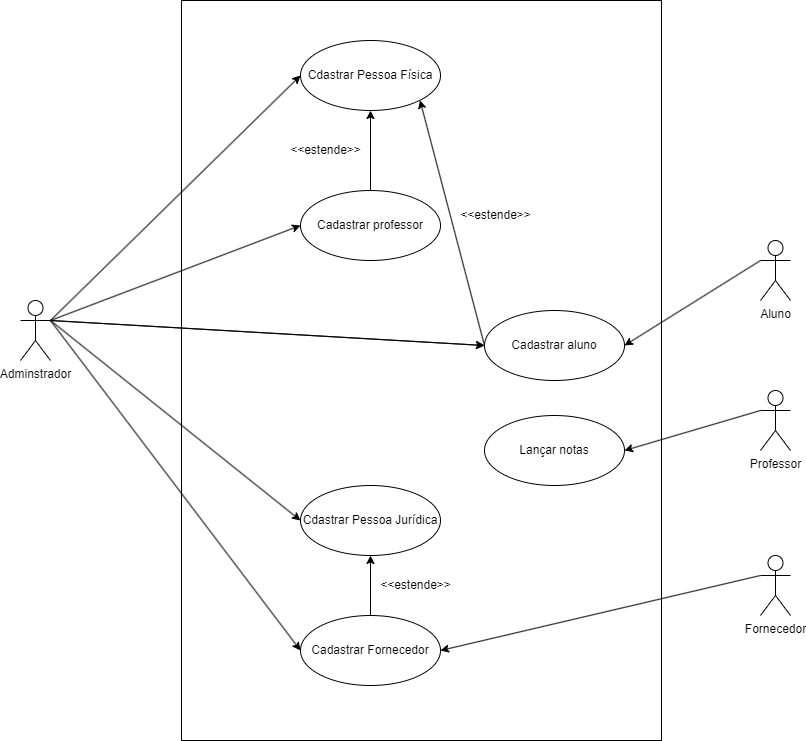

The diagram above was exported from draw.io. Its source (the exported page's mxGraphModel, read from the mxfile embedded in the PNG):
<mxGraphModel dx="1674" dy="836" grid="1" gridSize="10" guides="1" tooltips="1" connect="1" arrows="1" fold="1" page="1" pageScale="1" pageWidth="827" pageHeight="1169" math="0" shadow="0">
  <root>
    <mxCell id="0" />
    <mxCell id="1" parent="0" />
    <mxCell id="aD2W6pxHizI4QSIA5JQE-1" value="" style="rounded=0;whiteSpace=wrap;html=1;" vertex="1" parent="1">
      <mxGeometry x="190" y="40" width="480" height="740" as="geometry" />
    </mxCell>
    <mxCell id="m_DvSQDLGvR0xQynpoas-15" style="rounded=0;orthogonalLoop=1;jettySize=auto;html=1;exitX=1;exitY=0.3333333333333333;exitDx=0;exitDy=0;exitPerimeter=0;entryX=0;entryY=0.5;entryDx=0;entryDy=0;" parent="1" source="hXt-k2Dt1UzB_SZzVEwv-7" target="hXt-k2Dt1UzB_SZzVEwv-31" edge="1">
      <mxGeometry relative="1" as="geometry" />
    </mxCell>
    <mxCell id="m_DvSQDLGvR0xQynpoas-17" style="rounded=0;orthogonalLoop=1;jettySize=auto;html=1;exitX=1;exitY=0.3333333333333333;exitDx=0;exitDy=0;exitPerimeter=0;entryX=0;entryY=0.5;entryDx=0;entryDy=0;" parent="1" source="hXt-k2Dt1UzB_SZzVEwv-7" target="m_DvSQDLGvR0xQynpoas-2" edge="1">
      <mxGeometry relative="1" as="geometry" />
    </mxCell>
    <mxCell id="m_DvSQDLGvR0xQynpoas-18" style="rounded=0;orthogonalLoop=1;jettySize=auto;html=1;exitX=1;exitY=0.3333333333333333;exitDx=0;exitDy=0;exitPerimeter=0;entryX=0;entryY=0.5;entryDx=0;entryDy=0;" parent="1" source="hXt-k2Dt1UzB_SZzVEwv-7" target="m_DvSQDLGvR0xQynpoas-3" edge="1">
      <mxGeometry relative="1" as="geometry" />
    </mxCell>
    <mxCell id="m_DvSQDLGvR0xQynpoas-22" style="rounded=0;orthogonalLoop=1;jettySize=auto;html=1;exitX=1;exitY=0.3333333333333333;exitDx=0;exitDy=0;exitPerimeter=0;entryX=0;entryY=0.5;entryDx=0;entryDy=0;" parent="1" source="hXt-k2Dt1UzB_SZzVEwv-7" target="hXt-k2Dt1UzB_SZzVEwv-42" edge="1">
      <mxGeometry relative="1" as="geometry" />
    </mxCell>
    <mxCell id="m_DvSQDLGvR0xQynpoas-23" style="rounded=0;orthogonalLoop=1;jettySize=auto;html=1;exitX=1;exitY=0.3333333333333333;exitDx=0;exitDy=0;exitPerimeter=0;entryX=0;entryY=0.5;entryDx=0;entryDy=0;" parent="1" source="hXt-k2Dt1UzB_SZzVEwv-7" target="hXt-k2Dt1UzB_SZzVEwv-42" edge="1">
      <mxGeometry relative="1" as="geometry">
        <mxPoint x="257.5" y="450" as="targetPoint" />
      </mxGeometry>
    </mxCell>
    <mxCell id="m_DvSQDLGvR0xQynpoas-28" style="rounded=0;orthogonalLoop=1;jettySize=auto;html=1;exitX=1;exitY=0.3333333333333333;exitDx=0;exitDy=0;exitPerimeter=0;entryX=0;entryY=0.5;entryDx=0;entryDy=0;" parent="1" source="hXt-k2Dt1UzB_SZzVEwv-7" target="hXt-k2Dt1UzB_SZzVEwv-36" edge="1">
      <mxGeometry relative="1" as="geometry" />
    </mxCell>
    <mxCell id="hXt-k2Dt1UzB_SZzVEwv-7" value="Adminstrador" style="shape=umlActor;verticalLabelPosition=bottom;verticalAlign=top;html=1;" parent="1" vertex="1">
      <mxGeometry x="29" y="340" width="30" height="60" as="geometry" />
    </mxCell>
    <mxCell id="m_DvSQDLGvR0xQynpoas-14" style="rounded=0;orthogonalLoop=1;jettySize=auto;html=1;exitX=0;exitY=0.3333333333333333;exitDx=0;exitDy=0;exitPerimeter=0;entryX=1;entryY=0.5;entryDx=0;entryDy=0;" parent="1" source="hXt-k2Dt1UzB_SZzVEwv-16" target="hXt-k2Dt1UzB_SZzVEwv-42" edge="1">
      <mxGeometry relative="1" as="geometry" />
    </mxCell>
    <mxCell id="hXt-k2Dt1UzB_SZzVEwv-16" value="Aluno" style="shape=umlActor;verticalLabelPosition=bottom;verticalAlign=top;html=1;" parent="1" vertex="1">
      <mxGeometry x="769" y="280" width="30" height="60" as="geometry" />
    </mxCell>
    <mxCell id="m_DvSQDLGvR0xQynpoas-21" style="rounded=0;orthogonalLoop=1;jettySize=auto;html=1;exitX=0;exitY=0.3333333333333333;exitDx=0;exitDy=0;exitPerimeter=0;entryX=1;entryY=0.5;entryDx=0;entryDy=0;" parent="1" source="hXt-k2Dt1UzB_SZzVEwv-23" target="hXt-k2Dt1UzB_SZzVEwv-37" edge="1">
      <mxGeometry relative="1" as="geometry" />
    </mxCell>
    <mxCell id="hXt-k2Dt1UzB_SZzVEwv-23" value="Professor&lt;div&gt;&lt;br&gt;&lt;/div&gt;" style="shape=umlActor;verticalLabelPosition=bottom;verticalAlign=top;html=1;" parent="1" vertex="1">
      <mxGeometry x="769" y="430" width="30" height="60" as="geometry" />
    </mxCell>
    <mxCell id="m_DvSQDLGvR0xQynpoas-10" style="edgeStyle=orthogonalEdgeStyle;rounded=0;orthogonalLoop=1;jettySize=auto;html=1;exitX=0.5;exitY=0;exitDx=0;exitDy=0;entryX=0.5;entryY=1;entryDx=0;entryDy=0;" parent="1" source="hXt-k2Dt1UzB_SZzVEwv-31" target="m_DvSQDLGvR0xQynpoas-3" edge="1">
      <mxGeometry relative="1" as="geometry" />
    </mxCell>
    <mxCell id="hXt-k2Dt1UzB_SZzVEwv-31" value="Cadastrar professor" style="ellipse;whiteSpace=wrap;html=1;" parent="1" vertex="1">
      <mxGeometry x="309" y="230" width="140" height="70" as="geometry" />
    </mxCell>
    <mxCell id="m_DvSQDLGvR0xQynpoas-12" style="edgeStyle=orthogonalEdgeStyle;rounded=0;orthogonalLoop=1;jettySize=auto;html=1;exitX=0.5;exitY=0;exitDx=0;exitDy=0;entryX=0.5;entryY=1;entryDx=0;entryDy=0;" parent="1" source="hXt-k2Dt1UzB_SZzVEwv-36" target="m_DvSQDLGvR0xQynpoas-2" edge="1">
      <mxGeometry relative="1" as="geometry" />
    </mxCell>
    <mxCell id="hXt-k2Dt1UzB_SZzVEwv-36" value="Cadastrar Fornecedor" style="ellipse;whiteSpace=wrap;html=1;" parent="1" vertex="1">
      <mxGeometry x="309" y="655" width="140" height="70" as="geometry" />
    </mxCell>
    <mxCell id="hXt-k2Dt1UzB_SZzVEwv-37" value="Lançar notas" style="ellipse;whiteSpace=wrap;html=1;" parent="1" vertex="1">
      <mxGeometry x="493" y="455" width="140" height="70" as="geometry" />
    </mxCell>
    <mxCell id="m_DvSQDLGvR0xQynpoas-9" style="rounded=0;orthogonalLoop=1;jettySize=auto;html=1;exitX=0;exitY=0.5;exitDx=0;exitDy=0;entryX=1;entryY=1;entryDx=0;entryDy=0;" parent="1" source="hXt-k2Dt1UzB_SZzVEwv-42" target="m_DvSQDLGvR0xQynpoas-3" edge="1">
      <mxGeometry relative="1" as="geometry" />
    </mxCell>
    <mxCell id="hXt-k2Dt1UzB_SZzVEwv-42" value="Cadastrar aluno" style="ellipse;whiteSpace=wrap;html=1;" parent="1" vertex="1">
      <mxGeometry x="493" y="350" width="140" height="70" as="geometry" />
    </mxCell>
    <mxCell id="m_DvSQDLGvR0xQynpoas-2" value="Cdastrar Pessoa Jurídica" style="ellipse;whiteSpace=wrap;html=1;" parent="1" vertex="1">
      <mxGeometry x="309" y="525" width="140" height="70" as="geometry" />
    </mxCell>
    <mxCell id="m_DvSQDLGvR0xQynpoas-3" value="Cdastrar Pessoa Física" style="ellipse;whiteSpace=wrap;html=1;" parent="1" vertex="1">
      <mxGeometry x="309" y="80" width="140" height="70" as="geometry" />
    </mxCell>
    <mxCell id="m_DvSQDLGvR0xQynpoas-8" value="&amp;lt;&amp;lt;estende&amp;gt;&amp;gt;" style="text;html=1;align=center;verticalAlign=middle;resizable=0;points=[];autosize=1;strokeColor=none;fillColor=none;" parent="1" vertex="1">
      <mxGeometry x="459" y="240" width="90" height="30" as="geometry" />
    </mxCell>
    <mxCell id="m_DvSQDLGvR0xQynpoas-11" value="&amp;lt;&amp;lt;estende&amp;gt;&amp;gt;" style="text;html=1;align=center;verticalAlign=middle;resizable=0;points=[];autosize=1;strokeColor=none;fillColor=none;" parent="1" vertex="1">
      <mxGeometry x="289" y="175" width="90" height="30" as="geometry" />
    </mxCell>
    <mxCell id="m_DvSQDLGvR0xQynpoas-13" value="&amp;lt;&amp;lt;estende&amp;gt;&amp;gt;" style="text;html=1;align=center;verticalAlign=middle;resizable=0;points=[];autosize=1;strokeColor=none;fillColor=none;" parent="1" vertex="1">
      <mxGeometry x="379" y="610" width="90" height="30" as="geometry" />
    </mxCell>
    <mxCell id="m_DvSQDLGvR0xQynpoas-27" style="rounded=0;orthogonalLoop=1;jettySize=auto;html=1;exitX=0;exitY=0.3333333333333333;exitDx=0;exitDy=0;exitPerimeter=0;entryX=1;entryY=0.5;entryDx=0;entryDy=0;" parent="1" source="m_DvSQDLGvR0xQynpoas-24" target="hXt-k2Dt1UzB_SZzVEwv-36" edge="1">
      <mxGeometry relative="1" as="geometry" />
    </mxCell>
    <mxCell id="m_DvSQDLGvR0xQynpoas-24" value="Fornecedor" style="shape=umlActor;verticalLabelPosition=bottom;verticalAlign=top;html=1;" parent="1" vertex="1">
      <mxGeometry x="769" y="595" width="30" height="60" as="geometry" />
    </mxCell>
  </root>
</mxGraphModel>